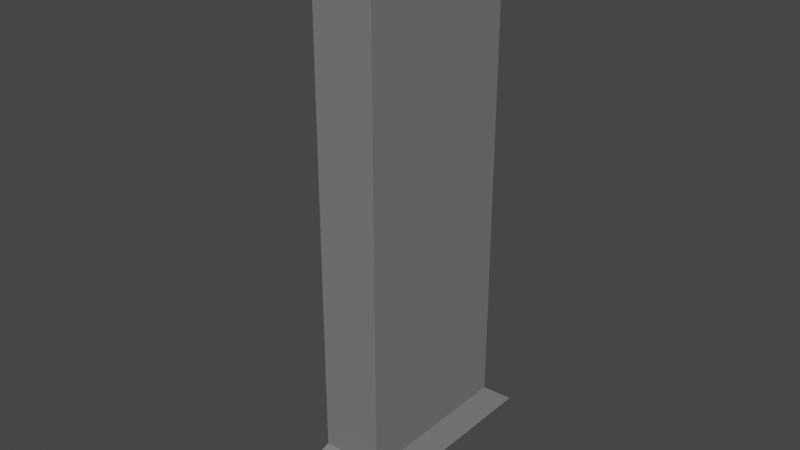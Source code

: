 # Source: MagazineOnly.blend  (saved by Blender 2.91.10; exported with 4.5.12 LTS)
import bpy
from mathutils import Matrix  # noqa: F401  (used for matrix-valued properties, if any)

bpy.ops.wm.read_factory_settings(use_empty=True)
scene = bpy.context.scene
scene.name = 'Scene'

# ---- collections
col_collection = bpy.data.collections.new('Collection'); scene.collection.children.link(col_collection)

# ---- materials (node trees are filled in below, after node groups)
mat_gun_metal_grey = bpy.data.materials.new('Gun Metal Grey')
mat_gun_metal_grey.use_transparent_shadow = False

# ---- material node trees
mat_gun_metal_grey.use_nodes = True; mat_gun_metal_grey.node_tree.nodes.clear()
_N = mat_gun_metal_grey.node_tree.nodes; _L = mat_gun_metal_grey.node_tree.links
n0 = _N.new('ShaderNodeBsdfPrincipled'); n0.name = 'Principled BSDF'; n0.location = (10, 300)
n0.distribution = 'GGX'
n0.subsurface_method = 'BURLEY'
n0.inputs[0].default_value = (0.1902, 0.1902, 0.1902, 1.0)
n0.inputs[3].default_value = 1.45
n0.inputs[27].default_value = (0.0, 0.0, 0.0, 1.0)
n0.inputs[28].default_value = 1.0
n1 = _N.new('ShaderNodeOutputMaterial'); n1.name = 'Material Output'; n1.location = (300, 300)
_L.new(n0.outputs[0], n1.inputs[0])
n1.is_active_output = True

# ---- world
world_world = bpy.data.worlds.new('World'); scene.world = world_world
world_world.use_nodes = True; world_world.node_tree.nodes.clear()
_N = world_world.node_tree.nodes; _L = world_world.node_tree.links
n0 = _N.new('ShaderNodeOutputWorld'); n0.name = 'World Output'; n0.location = (300, 300)
n1 = _N.new('ShaderNodeBackground'); n1.name = 'Background'; n1.location = (10, 300)
n1.inputs[0].default_value = (0.05088, 0.05088, 0.05088, 1.0)
_L.new(n1.outputs[0], n0.inputs[0])
n0.is_active_output = True
world_world.color = (0.05088, 0.05088, 0.05088)
world_world.use_sun_shadow = False
world_world.sun_shadow_jitter_overblur = 0.0

# ---- meshes
me_cube_004 = bpy.data.meshes.new('Cube.004')
me_cube_004.from_pydata([(-0.6516, -0.5614, -0.9537), (-0.6516, -0.3636, 1.037), (-0.6516, 1.429, -1.151), (-0.6516, 1.627, 0.8388), (0.6516, -0.5614, -0.9537), (0.6516, -0.3636, 1.037), (0.6516, 1.429, -1.151), (0.6516, 1.627, 0.8388), (-0.6516, -0.9922, -5.29), (-0.6516, 0.998, -5.488), (0.6516, -0.9922, -5.29), (0.6516, 0.998, -5.488), (-0.6516, -1.282, -8.205), (-0.6516, 0.7084, -8.403), (0.6516, -1.282, -8.205), (0.6516, 0.7084, -8.403), (-0.6516, -2.176, -0.7932), (-0.6516, -1.978, 1.197), (0.6516, -2.176, -0.7932), (0.6516, -1.978, 1.197), (-0.6516, -2.607, -5.13), (0.6516, -2.607, -5.13), (-0.6516, -2.896, -8.044), (0.6516, -2.896, -8.044), (-0.6516, -1.345, -8.841), (-0.6516, 0.6452, -9.039), (0.6516, -1.345, -8.841), (0.6516, 0.6452, -9.039), (-0.6516, -2.96, -8.681), (0.6516, -2.96, -8.681), (-0.8852, -1.445, -9.39), (-0.8852, 1.259, -9.658), (0.8852, -1.445, -9.39), (0.8852, 1.259, -9.658), (-0.8852, -3.638, -9.172), (0.8852, -3.638, -9.172)], [], [(0, 1, 3, 2), (2, 3, 7, 6), (6, 7, 5, 4), (5, 1, 17, 19), (2, 6, 11, 9), (7, 3, 1, 5), (8, 12, 22, 20), (0, 2, 9, 8), (6, 4, 10, 11), (10, 4, 18, 21), (15, 14, 26, 27), (9, 11, 15, 13), (11, 10, 14, 15), (8, 9, 13, 12), (18, 19, 17, 16), (21, 20, 22, 23), (18, 16, 20, 21), (4, 5, 19, 18), (0, 8, 20, 16), (14, 10, 21, 23), (23, 22, 28, 29), (1, 0, 16, 17), (25, 27, 33, 31), (28, 24, 30, 34), (12, 13, 25, 24), (22, 12, 24, 28), (14, 23, 29, 26), (13, 15, 27, 25), (31, 33, 32, 30), (30, 32, 35, 34), (26, 29, 35, 32), (29, 28, 34, 35), (27, 26, 32, 33), (24, 25, 31, 30)])
_uv = me_cube_004.uv_layers.new(name='UVMap')
_uv.uv.foreach_set('vector', [0.375, 0.0, 0.625, 0.0, 0.625, 0.25, 0.375, 0.25, 0.375, 0.25, 0.625, 0.25, 0.625, 0.5, 0.375, 0.5, 0.375, 0.5, 0.625, 0.5, 0.625, 0.75, 0.375, 0.75, 0.625, 0.75, 0.875, 0.75, 0.875, 0.75, 0.625, 0.75, 0.375, 0.25, 0.375, 0.5, 0.375, 0.5, 0.375, 0.25, 0.625, 0.5, 0.875, 0.5, 0.875, 0.75, 0.625, 0.75, 0.375, 0.0, 0.375, 0.0, 0.375, 0.0, 0.375, 0.0, 0.375, 0.0, 0.375, 0.25, 0.375, 0.25, 0.375, 0.0, 0.375, 0.5, 0.375, 0.75, 0.375, 0.75, 0.375, 0.5, 0.375, 0.75, 0.375, 0.75, 0.375, 0.75, 0.375, 0.75, 0.375, 0.5, 0.375, 0.75, 0.375, 0.75, 0.375, 0.5, 0.375, 0.25, 0.375, 0.5, 0.375, 0.5, 0.375, 0.25, 0.375, 0.5, 0.375, 0.75, 0.375, 0.75, 0.375, 0.5, 0.375, 0.0, 0.375, 0.25, 0.375, 0.25, 0.375, 0.0, 0.375, 0.75, 0.625, 0.75, 0.625, 1.0, 0.375, 1.0, 0.375, 0.75, 0.375, 1.0, 0.375, 1.0, 0.375, 0.75, 0.375, 0.75, 0.375, 1.0, 0.375, 1.0, 0.375, 0.75, 0.375, 0.75, 0.625, 0.75, 0.625, 0.75, 0.375, 0.75, 0.375, 0.0, 0.375, 0.0, 0.375, 0.0, 0.375, 0.0, 0.375, 0.75, 0.375, 0.75, 0.375, 0.75, 0.375, 0.75, 0.375, 0.75, 0.375, 1.0, 0.375, 1.0, 0.375, 0.75, 0.625, 0.0, 0.375, 0.0, 0.375, 0.0, 0.625, 0.0, 0.375, 0.25, 0.375, 0.5, 0.375, 0.5, 0.375, 0.25, 0.375, 0.0, 0.375, 0.0, 0.375, 0.0, 0.375, 0.0, 0.375, 0.0, 0.375, 0.25, 0.375, 0.25, 0.375, 0.0, 0.375, 0.0, 0.375, 0.0, 0.375, 0.0, 0.375, 0.0, 0.375, 0.75, 0.375, 0.75, 0.375, 0.75, 0.375, 0.75, 0.375, 0.25, 0.375, 0.5, 0.375, 0.5, 0.375, 0.25, 0.125, 0.5, 0.375, 0.5, 0.375, 0.75, 0.125, 0.75, 0.125, 0.75, 0.375, 0.75, 0.375, 0.75, 0.125, 0.75, 0.375, 0.75, 0.375, 0.75, 0.375, 0.75, 0.375, 0.75, 0.375, 0.75, 0.375, 1.0, 0.375, 1.0, 0.375, 0.75, 0.375, 0.5, 0.375, 0.75, 0.375, 0.75, 0.375, 0.5, 0.375, 0.0, 0.375, 0.25, 0.375, 0.25, 0.375, 0.0])
me_cube_004.materials.append(mat_gun_metal_grey)
me_cube_004.use_remesh_fix_poles = True
me_cube_004.use_remesh_preserve_attributes = False
me_cube_004.use_mirror_vertex_groups = False
me_cube_004.update()

# ---- objects
ob_reference = bpy.data.objects.new('Reference', None)
ob_model_0 = bpy.data.objects.new('Model_0', me_cube_004)

# ---- transforms, parenting, visibility, modifiers, constraints
ob_reference.location = (0.0, 0.0, 0.0)
ob_reference.rotation_euler = (1.571, -0.0, 1.571)
ob_reference.empty_display_type = 'IMAGE'
ob_reference.empty_display_size = 5.0
ob_reference.lineart.crease_threshold = 0.0
ob_model_0.location = (3.254e-16, 0.02223, 0.4313)
ob_model_0.rotation_euler = (0.09874, 2.283e-17, -2.874e-17)
ob_model_0.scale = (0.09638, 0.09638, 0.09638)
ob_model_0.lineart.crease_threshold = 0.0

# ---- collection membership
col_collection.objects.link(ob_reference)
col_collection.objects.link(ob_model_0)

# ---- scene / render settings (as saved in the file)
scene.frame_start = 1; scene.frame_end = 250; scene.frame_set(0)
scene.render.engine = 'BLENDER_EEVEE_NEXT'
scene.cycles.use_denoising = False
scene.cycles.samples = 128
scene.cycles.sampling_pattern = 'TABULATED_SOBOL'
scene.cycles.use_adaptive_sampling = False
scene.cycles.use_light_tree = False
scene.view_settings.view_transform = 'Filmic'
bpy.context.view_layer.update()

# ---- added for rendering (the .blend has no active camera and no usable light): camera, sun
cam_auto = bpy.data.cameras.new('AutoCamera')
cam_auto.lens = 50.0
cam_auto.sensor_width = 36.0
cam_auto.clip_end = 1000.0
ob_auto_camera = bpy.data.objects.new('AutoCamera', cam_auto)
scene.collection.objects.link(ob_auto_camera)
ob_auto_camera.location = (1.1665, -1.43384, 0.949205)
ob_auto_camera.rotation_euler = (1.09748, -7.21219e-08, 0.694738)
scene.camera = ob_auto_camera
light_auto_sun = bpy.data.lights.new('AutoSun', 'SUN')
light_auto_sun.energy = 3.0
light_auto_sun.angle = 0.0523599
ob_auto_sun = bpy.data.objects.new('AutoSun', light_auto_sun)
scene.collection.objects.link(ob_auto_sun)
ob_auto_sun.rotation_euler = (0.872665, 0.174533, 0.523599)
bpy.context.view_layer.update()
